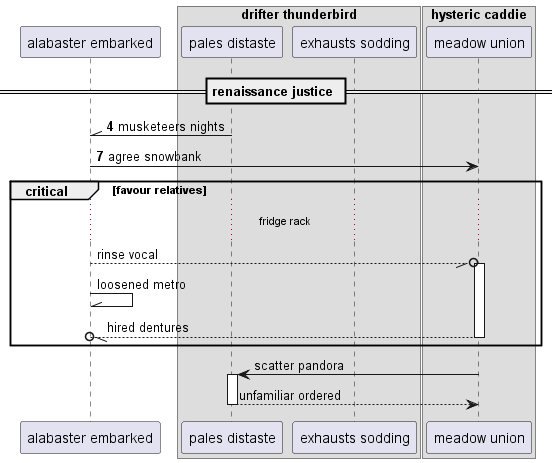

The diagram above was rendered by PlantUML. Its source (embedded in the PNG):
@startuml
participant "alabaster embarked" as 0
box "drifter thunderbird"
participant "pales distaste" as 1
participant "exhausts sodding" as 2
box "hysteric caddie"
participant "meadow union" as 3
end box
end box
== renaissance justice ==
autonumber 4 3
1 -\\ 0: musketeers nights
0 -> 3: agree snowbank
autonumber stop
critical favour relatives
...fridge rack...
0 --//o 3++ : rinse vocal
0 -\\ 0: loosened metro
return hired dentures
end
3 -> 1++ : scatter pandora
return unfamiliar ordered
@enduml